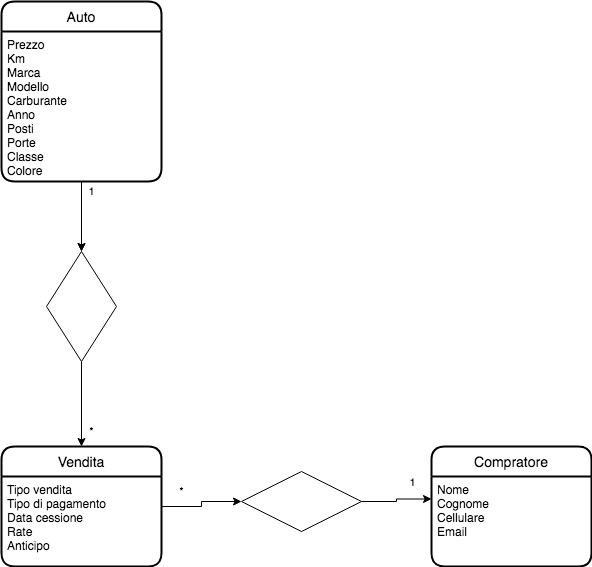

The diagram above was exported from draw.io. Its source (the exported page's mxGraphModel, read from the mxfile embedded in the PNG):
<mxGraphModel dx="1026" dy="383" grid="1" gridSize="10" guides="1" tooltips="1" connect="1" arrows="1" fold="1" page="1" pageScale="1" pageWidth="827" pageHeight="1169" math="0" shadow="0">
  <root>
    <mxCell id="0" />
    <mxCell id="1" parent="0" />
    <mxCell id="WENkK_-V2noKWy3gP72J-42" value="Auto" style="swimlane;childLayout=stackLayout;horizontal=1;startSize=30;horizontalStack=0;rounded=1;fontSize=14;fontStyle=0;strokeWidth=2;resizeParent=0;resizeLast=1;shadow=0;dashed=0;align=center;" parent="1" vertex="1">
      <mxGeometry x="20" y="20" width="160" height="180" as="geometry" />
    </mxCell>
    <mxCell id="WENkK_-V2noKWy3gP72J-43" value="Prezzo&#10;Km&#10;Marca&#10;Modello&#10;Carburante&#10;Anno&#10;Posti&#10;Porte&#10;Classe&#10;Colore" style="align=left;strokeColor=none;fillColor=none;spacingLeft=4;fontSize=12;verticalAlign=top;resizable=0;rotatable=0;part=1;" parent="WENkK_-V2noKWy3gP72J-42" vertex="1">
      <mxGeometry y="30" width="160" height="150" as="geometry" />
    </mxCell>
    <mxCell id="WENkK_-V2noKWy3gP72J-44" value="Compratore" style="swimlane;childLayout=stackLayout;horizontal=1;startSize=30;horizontalStack=0;rounded=1;fontSize=14;fontStyle=0;strokeWidth=2;resizeParent=0;resizeLast=1;shadow=0;dashed=0;align=center;" parent="1" vertex="1">
      <mxGeometry x="450" y="465" width="160" height="120" as="geometry" />
    </mxCell>
    <mxCell id="WENkK_-V2noKWy3gP72J-45" value="Nome&#10;Cognome&#10;Cellulare&#10;Email" style="align=left;strokeColor=none;fillColor=none;spacingLeft=4;fontSize=12;verticalAlign=top;resizable=0;rotatable=0;part=1;" parent="WENkK_-V2noKWy3gP72J-44" vertex="1">
      <mxGeometry y="30" width="160" height="90" as="geometry" />
    </mxCell>
    <mxCell id="WENkK_-V2noKWy3gP72J-63" value="*" style="edgeStyle=orthogonalEdgeStyle;rounded=0;orthogonalLoop=1;jettySize=auto;html=1;entryX=0;entryY=0.5;entryDx=0;entryDy=0;" parent="1" source="WENkK_-V2noKWy3gP72J-46" target="WENkK_-V2noKWy3gP72J-48" edge="1">
      <mxGeometry x="-0.5294" y="15" relative="1" as="geometry">
        <mxPoint as="offset" />
      </mxGeometry>
    </mxCell>
    <mxCell id="WENkK_-V2noKWy3gP72J-46" value="Vendita" style="swimlane;childLayout=stackLayout;horizontal=1;startSize=30;horizontalStack=0;rounded=1;fontSize=14;fontStyle=0;strokeWidth=2;resizeParent=0;resizeLast=1;shadow=0;dashed=0;align=center;" parent="1" vertex="1">
      <mxGeometry x="20" y="465" width="160" height="120" as="geometry" />
    </mxCell>
    <mxCell id="WENkK_-V2noKWy3gP72J-47" value="Tipo vendita&#10;Tipo di pagamento&#10;Data cessione&#10;Rate&#10;Anticipo" style="align=left;strokeColor=none;fillColor=none;spacingLeft=4;fontSize=12;verticalAlign=top;resizable=0;rotatable=0;part=1;" parent="WENkK_-V2noKWy3gP72J-46" vertex="1">
      <mxGeometry y="30" width="160" height="90" as="geometry" />
    </mxCell>
    <mxCell id="WENkK_-V2noKWy3gP72J-64" value="1" style="edgeStyle=orthogonalEdgeStyle;rounded=0;orthogonalLoop=1;jettySize=auto;html=1;entryX=0;entryY=0.25;entryDx=0;entryDy=0;" parent="1" source="WENkK_-V2noKWy3gP72J-48" target="WENkK_-V2noKWy3gP72J-45" edge="1">
      <mxGeometry x="0.4483" y="18" relative="1" as="geometry">
        <mxPoint y="1" as="offset" />
      </mxGeometry>
    </mxCell>
    <mxCell id="WENkK_-V2noKWy3gP72J-48" value="" style="shape=rhombus;perimeter=rhombusPerimeter;whiteSpace=wrap;html=1;align=center;" parent="1" vertex="1">
      <mxGeometry x="260" y="490" width="120" height="60" as="geometry" />
    </mxCell>
    <mxCell id="WENkK_-V2noKWy3gP72J-61" value="*" style="edgeStyle=orthogonalEdgeStyle;rounded=0;orthogonalLoop=1;jettySize=auto;html=1;exitX=0.5;exitY=1;exitDx=0;exitDy=0;entryX=0.5;entryY=0;entryDx=0;entryDy=0;" parent="1" source="WENkK_-V2noKWy3gP72J-49" target="WENkK_-V2noKWy3gP72J-46" edge="1">
      <mxGeometry x="0.6471" y="10" relative="1" as="geometry">
        <mxPoint as="offset" />
      </mxGeometry>
    </mxCell>
    <mxCell id="WENkK_-V2noKWy3gP72J-49" value="" style="shape=rhombus;perimeter=rhombusPerimeter;whiteSpace=wrap;html=1;align=center;" parent="1" vertex="1">
      <mxGeometry x="65" y="270" width="70" height="110" as="geometry" />
    </mxCell>
    <mxCell id="WENkK_-V2noKWy3gP72J-57" value="" style="edgeStyle=orthogonalEdgeStyle;rounded=0;orthogonalLoop=1;jettySize=auto;html=1;" parent="1" source="WENkK_-V2noKWy3gP72J-43" target="WENkK_-V2noKWy3gP72J-49" edge="1">
      <mxGeometry relative="1" as="geometry" />
    </mxCell>
    <mxCell id="WENkK_-V2noKWy3gP72J-62" value="1" style="edgeStyle=orthogonalEdgeStyle;rounded=0;orthogonalLoop=1;jettySize=auto;html=1;" parent="1" source="WENkK_-V2noKWy3gP72J-43" target="WENkK_-V2noKWy3gP72J-49" edge="1">
      <mxGeometry x="-0.7143" y="10" relative="1" as="geometry">
        <mxPoint as="offset" />
      </mxGeometry>
    </mxCell>
  </root>
</mxGraphModel>